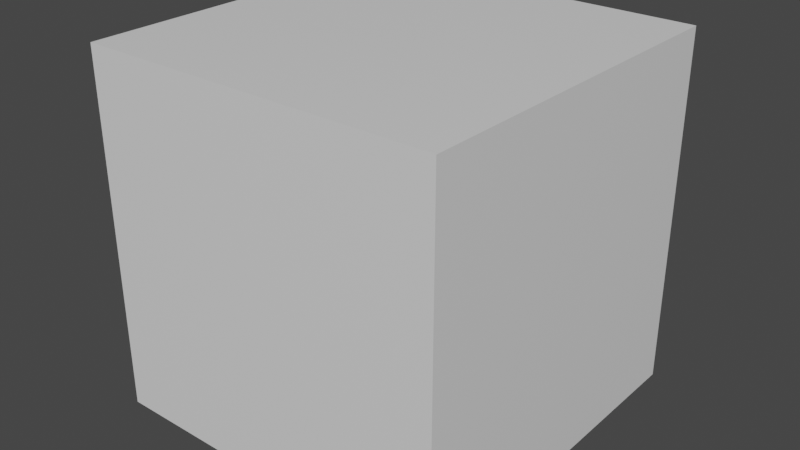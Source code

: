 # Source: Cloud.blend  (saved by Blender 2.93.21; exported with 4.5.12 LTS)
import bpy
from mathutils import Matrix  # noqa: F401  (used for matrix-valued properties, if any)

bpy.ops.wm.read_factory_settings(use_empty=True)
scene = bpy.context.scene
scene.name = 'Scene'

# ---- collections
col_collection = bpy.data.collections.new('Collection'); scene.collection.children.link(col_collection)

# ---- materials (node trees are filled in below, after node groups)
mat_material = bpy.data.materials.new('Material')
mat_material.alpha_threshold = 0.0
mat_material.use_transparent_shadow = False
mat_material.line_color = (0.0, 0.0, 0.0, 1.0)

# ---- material node trees
mat_material.use_nodes = True; mat_material.node_tree.nodes.clear()
_N = mat_material.node_tree.nodes; _L = mat_material.node_tree.links
n0 = _N.new('ShaderNodeOutputMaterial'); n0.name = 'Material Output'; n0.location = (300, 300)
n1 = _N.new('ShaderNodeBsdfPrincipled'); n1.name = 'Principled BSDF'; n1.location = (10, 300)
n1.distribution = 'GGX'
n1.subsurface_method = 'BURLEY'
n1.inputs[2].default_value = 0.4
n1.inputs[3].default_value = 1.45
n1.inputs[27].default_value = (0.0, 0.0, 0.0, 1.0)
n1.inputs[28].default_value = 1.0
_L.new(n1.outputs[0], n0.inputs[0])
n0.is_active_output = True

# ---- world
world_world = bpy.data.worlds.new('World'); scene.world = world_world
world_world.use_nodes = True; world_world.node_tree.nodes.clear()
_N = world_world.node_tree.nodes; _L = world_world.node_tree.links
n0 = _N.new('ShaderNodeOutputWorld'); n0.name = 'World Output'; n0.location = (300, 300)
n1 = _N.new('ShaderNodeBackground'); n1.name = 'Background'; n1.location = (10, 300)
n1.inputs[0].default_value = (0.05088, 0.05088, 0.05088, 1.0)
_L.new(n1.outputs[0], n0.inputs[0])
n0.is_active_output = True
world_world.color = (0.05088, 0.05088, 0.05088)
world_world.use_sun_shadow = False
world_world.sun_shadow_jitter_overblur = 0.0

# ---- meshes
me_cube = bpy.data.meshes.new('Cube')
me_cube.from_pydata([(1.0, 1.0, 1.0), (1.0, 1.0, -1.0), (1.0, -1.0, 1.0), (1.0, -1.0, -1.0), (-1.0, 1.0, 1.0), (-1.0, 1.0, -1.0), (-1.0, -1.0, 1.0), (-1.0, -1.0, -1.0)], [], [(0, 4, 6, 2), (3, 2, 6, 7), (7, 6, 4, 5), (5, 1, 3, 7), (1, 0, 2, 3), (5, 4, 0, 1)])
_uv = me_cube.uv_layers.new(name='UVMap')
_uv.uv.foreach_set('vector', [0.625, 0.5, 0.875, 0.5, 0.875, 0.75, 0.625, 0.75, 0.375, 0.75, 0.625, 0.75, 0.625, 1.0, 0.375, 1.0, 0.375, 0.0, 0.625, 0.0, 0.625, 0.25, 0.375, 0.25, 0.125, 0.5, 0.375, 0.5, 0.375, 0.75, 0.125, 0.75, 0.375, 0.5, 0.625, 0.5, 0.625, 0.75, 0.375, 0.75, 0.375, 0.25, 0.625, 0.25, 0.625, 0.5, 0.375, 0.5])
me_cube.materials.append(mat_material)
me_cube.use_remesh_preserve_volume = False
me_cube.use_remesh_preserve_attributes = False
me_cube.use_mirror_vertex_groups = False
me_cube.update()

# ---- objects
ob_cube = bpy.data.objects.new('Cube', me_cube)

# ---- transforms, parenting, visibility, modifiers, constraints
ob_cube.location = (0.0, 0.0, 0.0)
ob_cube.lock_rotations_4d = False
ob_cube.empty_display_type = 'ARROWS'
ob_cube.lineart.crease_threshold = 0.0

# ---- collection membership
col_collection.objects.link(ob_cube)

# ---- scene / render settings (as saved in the file)
scene.frame_start = 1; scene.frame_end = 250; scene.frame_set(1)
scene.render.engine = 'BLENDER_EEVEE_NEXT'
scene.cycles.use_denoising = False
scene.cycles.samples = 128
scene.cycles.sampling_pattern = 'TABULATED_SOBOL'
scene.cycles.use_adaptive_sampling = False
scene.cycles.use_light_tree = False
scene.view_settings.view_transform = 'Filmic'
bpy.context.view_layer.update()

# ---- added for rendering (the .blend has no active camera and no usable light): camera, sun
cam_auto = bpy.data.cameras.new('AutoCamera')
cam_auto.lens = 50.0
cam_auto.sensor_width = 36.0
cam_auto.clip_end = 1000.0
ob_auto_camera = bpy.data.objects.new('AutoCamera', cam_auto)
scene.collection.objects.link(ob_auto_camera)
ob_auto_camera.location = (3.20507, -3.84609, 2.56406)
ob_auto_camera.rotation_euler = (1.09748, -7.21219e-08, 0.694738)
scene.camera = ob_auto_camera
light_auto_sun = bpy.data.lights.new('AutoSun', 'SUN')
light_auto_sun.energy = 3.0
light_auto_sun.angle = 0.0523599
ob_auto_sun = bpy.data.objects.new('AutoSun', light_auto_sun)
scene.collection.objects.link(ob_auto_sun)
ob_auto_sun.rotation_euler = (0.872665, 0.174533, 0.523599)
bpy.context.view_layer.update()
